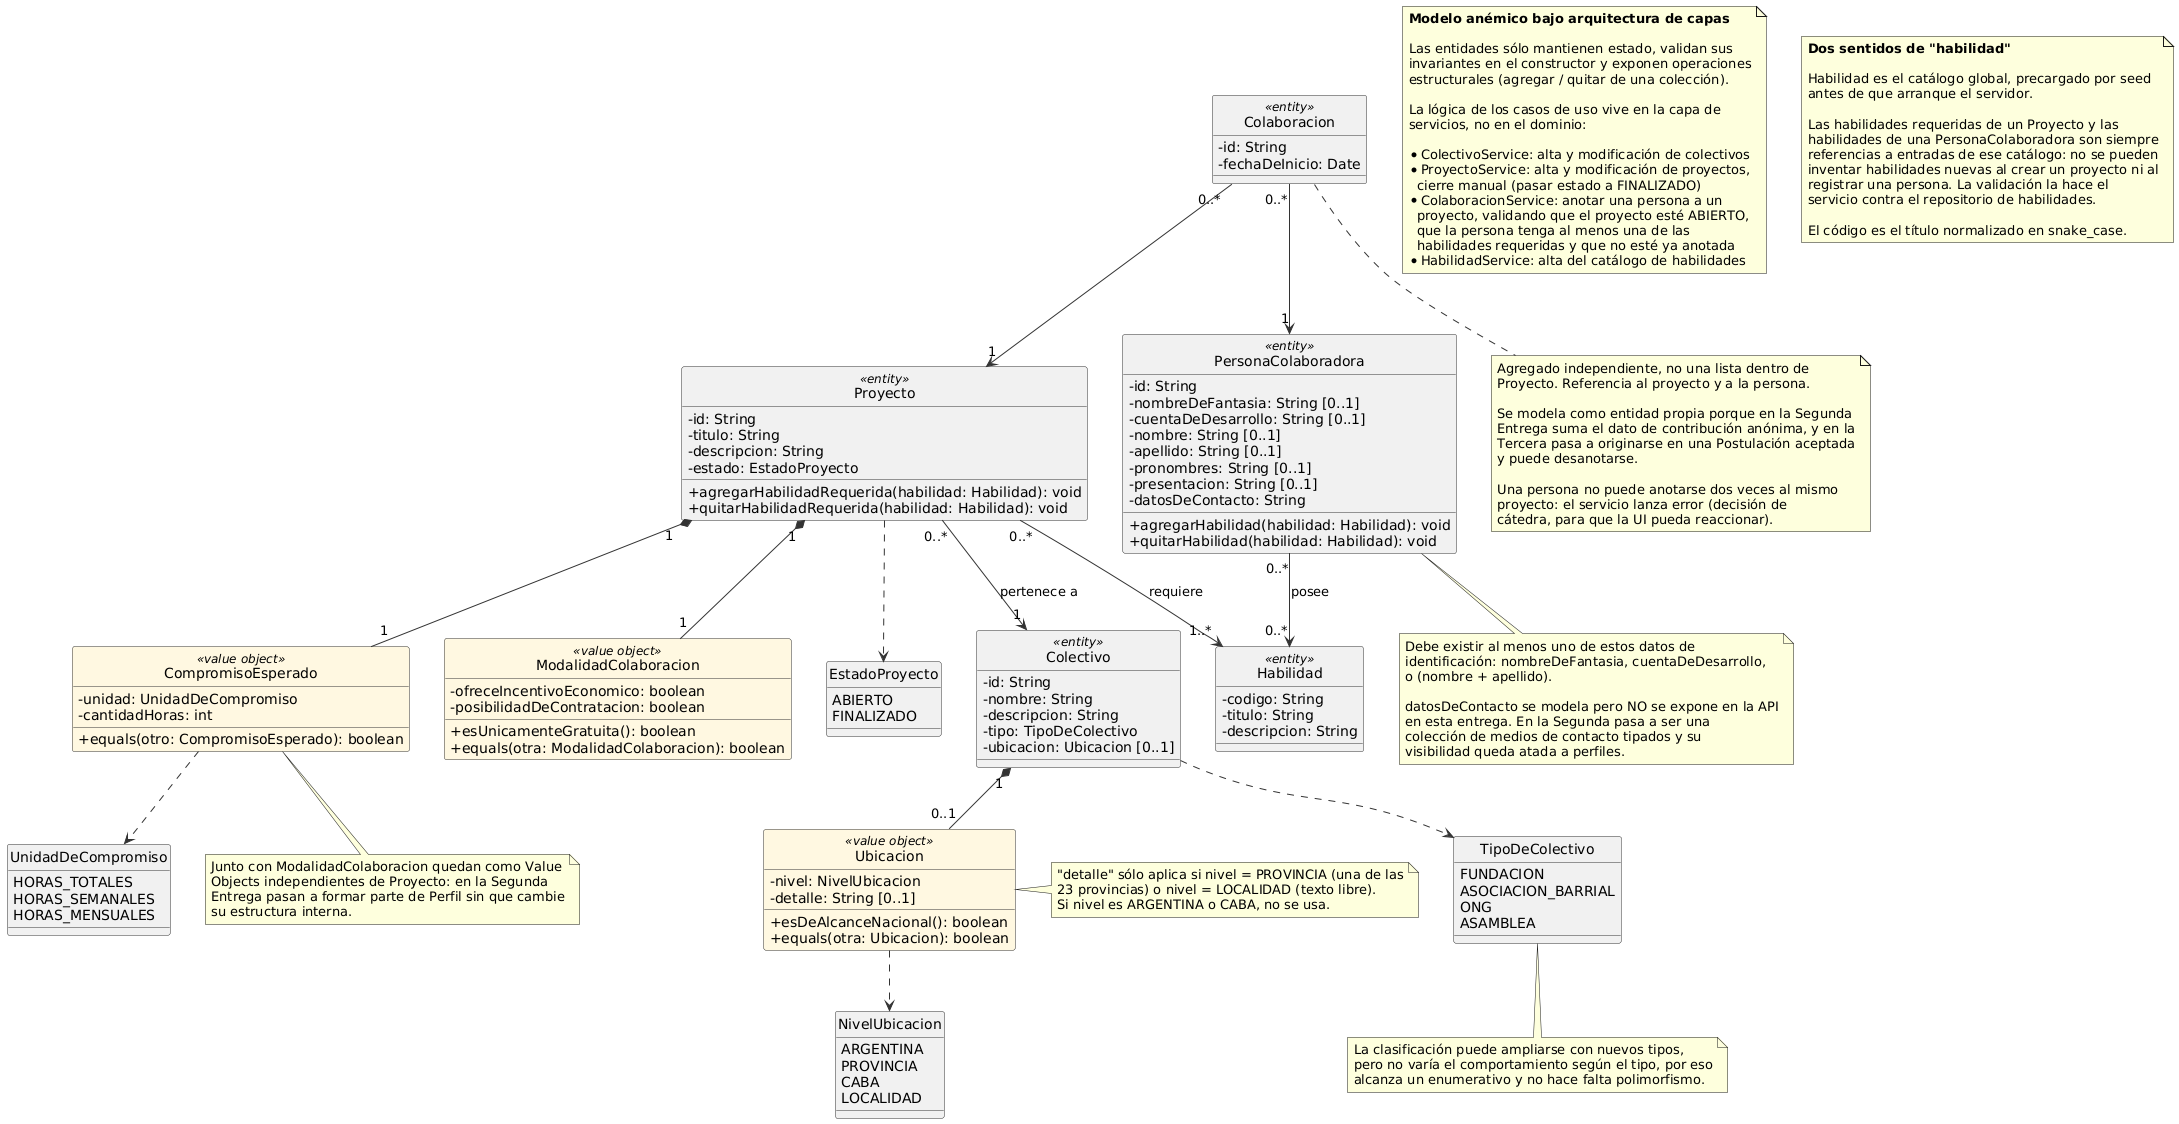

The diagram above was rendered by PlantUML. Its source (embedded in the PNG):
@startuml CodigoAVoluntad_DiagramaDeClases_Entrega1
hide circle
skinparam classAttributeIconSize 0
skinparam shadowing false
skinparam class {
    BackgroundColor<<value object>> #FFF8E1
    BorderColor #333333
    ArrowColor #333333
}

class Colectivo <<entity>> {
  - id: String
  - nombre: String
  - descripcion: String
  - tipo: TipoDeColectivo
  - ubicacion: Ubicacion [0..1]
}

class Proyecto <<entity>> {
  - id: String
  - titulo: String
  - descripcion: String
  - estado: EstadoProyecto
  + agregarHabilidadRequerida(habilidad: Habilidad): void
  + quitarHabilidadRequerida(habilidad: Habilidad): void
}

class Habilidad <<entity>> {
  - codigo: String
  - titulo: String
  - descripcion: String
}

class PersonaColaboradora <<entity>> {
  - id: String
  - nombreDeFantasia: String [0..1]
  - cuentaDeDesarrollo: String [0..1]
  - nombre: String [0..1]
  - apellido: String [0..1]
  - pronombres: String [0..1]
  - presentacion: String [0..1]
  - datosDeContacto: String
  + agregarHabilidad(habilidad: Habilidad): void
  + quitarHabilidad(habilidad: Habilidad): void
}

class Colaboracion <<entity>> {
  - id: String
  - fechaDeInicio: Date
}

class Ubicacion <<value object>> {
  - nivel: NivelUbicacion
  - detalle: String [0..1]
  + esDeAlcanceNacional(): boolean
  + equals(otra: Ubicacion): boolean
}

class CompromisoEsperado <<value object>> {
  - unidad: UnidadDeCompromiso
  - cantidadHoras: int
  + equals(otro: CompromisoEsperado): boolean
}

class ModalidadColaboracion <<value object>> {
  - ofreceIncentivoEconomico: boolean
  - posibilidadDeContratacion: boolean
  + esUnicamenteGratuita(): boolean
  + equals(otra: ModalidadColaboracion): boolean
}

enum TipoDeColectivo {
  FUNDACION
  ASOCIACION_BARRIAL
  ONG
  ASAMBLEA
}

enum EstadoProyecto {
  ABIERTO
  FINALIZADO
}

enum NivelUbicacion {
  ARGENTINA
  PROVINCIA
  CABA
  LOCALIDAD
}

enum UnidadDeCompromiso {
  HORAS_TOTALES
  HORAS_SEMANALES
  HORAS_MENSUALES
}

Colectivo "1" *-- "0..1" Ubicacion
Colectivo ..> TipoDeColectivo

Proyecto "0..*" --> "1" Colectivo : pertenece a
Proyecto "1" *-- "1" CompromisoEsperado
Proyecto "1" *-- "1" ModalidadColaboracion
Proyecto "0..*" --> "1..*" Habilidad : requiere
Proyecto ..> EstadoProyecto

Colaboracion "0..*" --> "1" Proyecto
Colaboracion "0..*" --> "1" PersonaColaboradora

PersonaColaboradora "0..*" --> "0..*" Habilidad : posee

Ubicacion ..> NivelUbicacion
CompromisoEsperado ..> UnidadDeCompromiso

note as N1
  **Modelo anémico bajo arquitectura de capas**

  Las entidades sólo mantienen estado, validan sus
  invariantes en el constructor y exponen operaciones
  estructurales (agregar / quitar de una colección).

  La lógica de los casos de uso vive en la capa de
  servicios, no en el dominio:

  * ColectivoService: alta y modificación de colectivos
  * ProyectoService: alta y modificación de proyectos,
    cierre manual (pasar estado a FINALIZADO)
  * ColaboracionService: anotar una persona a un
    proyecto, validando que el proyecto esté ABIERTO,
    que la persona tenga al menos una de las
    habilidades requeridas y que no esté ya anotada
  * HabilidadService: alta del catálogo de habilidades
end note

note as N2
  **Dos sentidos de "habilidad"**

  Habilidad es el catálogo global, precargado por seed
  antes de que arranque el servidor.

  Las habilidades requeridas de un Proyecto y las
  habilidades de una PersonaColaboradora son siempre
  referencias a entradas de ese catálogo: no se pueden
  inventar habilidades nuevas al crear un proyecto ni al
  registrar una persona. La validación la hace el
  servicio contra el repositorio de habilidades.

  El código es el título normalizado en snake_case.
end note

note bottom of Colaboracion
  Agregado independiente, no una lista dentro de
  Proyecto. Referencia al proyecto y a la persona.

  Se modela como entidad propia porque en la Segunda
  Entrega suma el dato de contribución anónima, y en la
  Tercera pasa a originarse en una Postulación aceptada
  y puede desanotarse.

  Una persona no puede anotarse dos veces al mismo
  proyecto: el servicio lanza error (decisión de
  cátedra, para que la UI pueda reaccionar).
end note

note bottom of PersonaColaboradora
  Debe existir al menos uno de estos datos de
  identificación: nombreDeFantasia, cuentaDeDesarrollo,
  o (nombre + apellido).

  datosDeContacto se modela pero NO se expone en la API
  en esta entrega. En la Segunda pasa a ser una
  colección de medios de contacto tipados y su
  visibilidad queda atada a perfiles.
end note

note right of Ubicacion
  "detalle" sólo aplica si nivel = PROVINCIA (una de las
  23 provincias) o nivel = LOCALIDAD (texto libre).
  Si nivel es ARGENTINA o CABA, no se usa.
end note

note bottom of CompromisoEsperado
  Junto con ModalidadColaboracion quedan como Value
  Objects independientes de Proyecto: en la Segunda
  Entrega pasan a formar parte de Perfil sin que cambie
  su estructura interna.
end note

note bottom of TipoDeColectivo
  La clasificación puede ampliarse con nuevos tipos,
  pero no varía el comportamiento según el tipo, por eso
  alcanza un enumerativo y no hace falta polimorfismo.
end note

@enduml